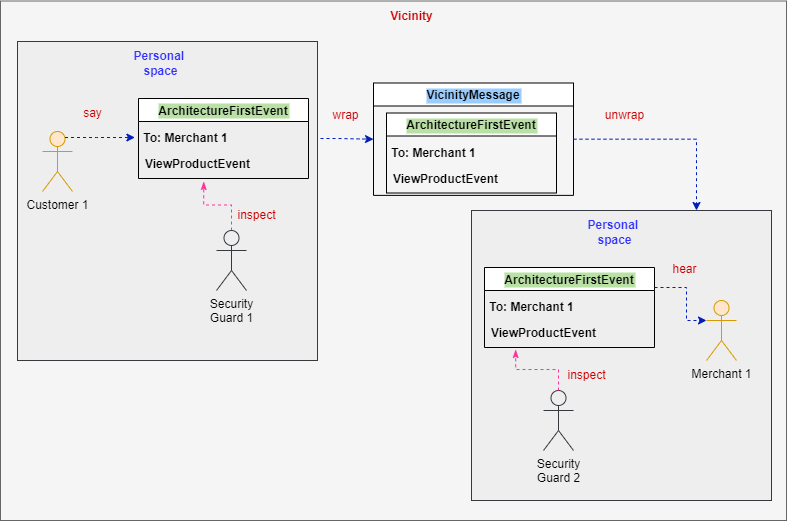

The diagram above was exported from draw.io. Its source (the exported page's mxGraphModel, read from the mxfile embedded in the PNG):
<mxGraphModel dx="1698" dy="516" grid="1" gridSize="10" guides="1" tooltips="1" connect="1" arrows="1" fold="1" page="1" pageScale="1" pageWidth="850" pageHeight="1100" math="0" shadow="0">
  <root>
    <mxCell id="SmO0bHsrY7uEvmKGKS7B-0" />
    <mxCell id="SmO0bHsrY7uEvmKGKS7B-1" parent="SmO0bHsrY7uEvmKGKS7B-0" />
    <mxCell id="SmO0bHsrY7uEvmKGKS7B-2" value="" style="rounded=0;whiteSpace=wrap;html=1;fontSize=12;fillColor=#f5f5f5;strokeColor=#666666;fontColor=#333333;" vertex="1" parent="SmO0bHsrY7uEvmKGKS7B-1">
      <mxGeometry x="-46" y="20.5" width="786" height="519.5" as="geometry" />
    </mxCell>
    <mxCell id="SmO0bHsrY7uEvmKGKS7B-9" value="&lt;b&gt;Vicinity&lt;br&gt;&lt;/b&gt;" style="text;html=1;resizable=0;autosize=1;align=center;verticalAlign=middle;points=[];fillColor=none;strokeColor=none;rounded=0;fontSize=12;fontColor=#CC0000;" vertex="1" parent="SmO0bHsrY7uEvmKGKS7B-1">
      <mxGeometry x="330" y="21" width="70" height="30" as="geometry" />
    </mxCell>
    <mxCell id="SmO0bHsrY7uEvmKGKS7B-10" value="&lt;font color=&quot;#cc0000&quot;&gt;say&lt;/font&gt;" style="text;html=1;resizable=0;autosize=1;align=center;verticalAlign=middle;points=[];fillColor=none;strokeColor=none;rounded=0;fontSize=12;fontColor=#3333FF;" vertex="1" parent="SmO0bHsrY7uEvmKGKS7B-1">
      <mxGeometry x="26" y="121" width="40" height="30" as="geometry" />
    </mxCell>
    <mxCell id="XDsS1M4SgnBuk9ZRhGCU-3" value="" style="group" vertex="1" connectable="0" parent="SmO0bHsrY7uEvmKGKS7B-1">
      <mxGeometry x="327" y="102.5" width="200" height="120" as="geometry" />
    </mxCell>
    <mxCell id="XDsS1M4SgnBuk9ZRhGCU-4" value="VicinityMessage" style="swimlane;fontSize=12;fontColor=#000000;labelBackgroundColor=#99CCFF;" vertex="1" parent="XDsS1M4SgnBuk9ZRhGCU-3">
      <mxGeometry width="200" height="112.38095238095238" as="geometry" />
    </mxCell>
    <mxCell id="XDsS1M4SgnBuk9ZRhGCU-9" value="" style="group" vertex="1" connectable="0" parent="XDsS1M4SgnBuk9ZRhGCU-4">
      <mxGeometry y="30" width="170" height="81" as="geometry" />
    </mxCell>
    <mxCell id="XDsS1M4SgnBuk9ZRhGCU-10" value="ArchitectureFirstEvent" style="swimlane;fontSize=12;fontColor=#000000;labelBackgroundColor=#B9E0A5;" vertex="1" parent="XDsS1M4SgnBuk9ZRhGCU-9">
      <mxGeometry x="13" width="170" height="80" as="geometry" />
    </mxCell>
    <mxCell id="XDsS1M4SgnBuk9ZRhGCU-11" value="ViewProductEvent" style="text;html=1;align=center;verticalAlign=middle;resizable=0;points=[];autosize=1;strokeColor=none;fillColor=none;fontSize=12;fontColor=#000000;fontStyle=1" vertex="1" parent="XDsS1M4SgnBuk9ZRhGCU-9">
      <mxGeometry x="7" y="51" width="130" height="30" as="geometry" />
    </mxCell>
    <mxCell id="XDsS1M4SgnBuk9ZRhGCU-12" value="To: Merchant 1" style="text;html=1;align=center;verticalAlign=middle;resizable=0;points=[];autosize=1;strokeColor=none;fillColor=none;fontSize=12;fontColor=#000000;fontStyle=1" vertex="1" parent="XDsS1M4SgnBuk9ZRhGCU-9">
      <mxGeometry x="5" y="25" width="110" height="30" as="geometry" />
    </mxCell>
    <mxCell id="XDsS1M4SgnBuk9ZRhGCU-13" value="" style="edgeStyle=elbowEdgeStyle;elbow=horizontal;endArrow=classic;html=1;rounded=0;dashed=1;fontSize=12;fontColor=#CC0000;fillColor=#0050ef;strokeColor=#001DBC;exitX=1;exitY=0.5;exitDx=0;exitDy=0;entryX=0;entryY=0.5;entryDx=0;entryDy=0;" edge="1" parent="SmO0bHsrY7uEvmKGKS7B-1" source="XDsS1M4SgnBuk9ZRhGCU-0" target="XDsS1M4SgnBuk9ZRhGCU-4">
      <mxGeometry width="50" height="50" relative="1" as="geometry">
        <mxPoint x="311" y="250.2" as="sourcePoint" />
        <mxPoint x="375.51" y="249.99999999999994" as="targetPoint" />
        <Array as="points">
          <mxPoint x="291" y="170" />
          <mxPoint x="393.5" y="233.2" />
        </Array>
      </mxGeometry>
    </mxCell>
    <mxCell id="XDsS1M4SgnBuk9ZRhGCU-14" value="&lt;font color=&quot;#cc0000&quot;&gt;wrap&lt;/font&gt;" style="text;html=1;resizable=0;autosize=1;align=center;verticalAlign=middle;points=[];fillColor=none;strokeColor=none;rounded=0;fontSize=12;fontColor=#3333FF;" vertex="1" parent="SmO0bHsrY7uEvmKGKS7B-1">
      <mxGeometry x="274" y="120" width="50" height="30" as="geometry" />
    </mxCell>
    <mxCell id="XDsS1M4SgnBuk9ZRhGCU-19" value="" style="rounded=0;whiteSpace=wrap;html=1;fontSize=12;fillColor=#eeeeee;strokeColor=#36393d;" vertex="1" parent="SmO0bHsrY7uEvmKGKS7B-1">
      <mxGeometry x="425" y="230" width="300" height="290" as="geometry" />
    </mxCell>
    <object label="Merchant 1" id="XDsS1M4SgnBuk9ZRhGCU-20">
      <mxCell style="shape=umlActor;verticalLabelPosition=bottom;verticalAlign=top;html=1;outlineConnect=0;fillColor=#ffe6cc;strokeColor=#d79b00;" vertex="1" parent="SmO0bHsrY7uEvmKGKS7B-1">
        <mxGeometry x="660" y="320" width="30" height="60" as="geometry" />
      </mxCell>
    </object>
    <mxCell id="XDsS1M4SgnBuk9ZRhGCU-21" value="&lt;b&gt;Personal&amp;nbsp;&lt;br&gt;space&lt;br&gt;&lt;/b&gt;" style="text;html=1;resizable=0;autosize=1;align=center;verticalAlign=middle;points=[];fillColor=none;strokeColor=none;rounded=0;fontSize=12;fontColor=#3333FF;" vertex="1" parent="SmO0bHsrY7uEvmKGKS7B-1">
      <mxGeometry x="528" y="232" width="80" height="40" as="geometry" />
    </mxCell>
    <mxCell id="XDsS1M4SgnBuk9ZRhGCU-22" value="" style="group" vertex="1" connectable="0" parent="SmO0bHsrY7uEvmKGKS7B-1">
      <mxGeometry x="425" y="287" width="170" height="81" as="geometry" />
    </mxCell>
    <mxCell id="XDsS1M4SgnBuk9ZRhGCU-23" value="ArchitectureFirstEvent" style="swimlane;fontSize=12;fontColor=#000000;labelBackgroundColor=#B9E0A5;" vertex="1" parent="XDsS1M4SgnBuk9ZRhGCU-22">
      <mxGeometry x="13" width="170" height="80" as="geometry" />
    </mxCell>
    <mxCell id="XDsS1M4SgnBuk9ZRhGCU-24" value="ViewProductEvent" style="text;html=1;align=center;verticalAlign=middle;resizable=0;points=[];autosize=1;strokeColor=none;fillColor=none;fontSize=12;fontColor=#000000;fontStyle=1" vertex="1" parent="XDsS1M4SgnBuk9ZRhGCU-22">
      <mxGeometry x="7" y="51" width="130" height="30" as="geometry" />
    </mxCell>
    <mxCell id="XDsS1M4SgnBuk9ZRhGCU-25" value="To: Merchant 1" style="text;html=1;align=center;verticalAlign=middle;resizable=0;points=[];autosize=1;strokeColor=none;fillColor=none;fontSize=12;fontColor=#000000;fontStyle=1" vertex="1" parent="XDsS1M4SgnBuk9ZRhGCU-22">
      <mxGeometry x="5" y="25" width="110" height="30" as="geometry" />
    </mxCell>
    <mxCell id="XDsS1M4SgnBuk9ZRhGCU-26" value="" style="edgeStyle=elbowEdgeStyle;elbow=horizontal;endArrow=classic;html=1;rounded=0;dashed=1;fontSize=12;fontColor=#CC0000;fillColor=#0050ef;strokeColor=#001DBC;exitX=1;exitY=0.25;exitDx=0;exitDy=0;entryX=0;entryY=0.3333333333333333;entryDx=0;entryDy=0;entryPerimeter=0;" edge="1" parent="SmO0bHsrY7uEvmKGKS7B-1" source="XDsS1M4SgnBuk9ZRhGCU-23" target="XDsS1M4SgnBuk9ZRhGCU-20">
      <mxGeometry width="50" height="50" relative="1" as="geometry">
        <mxPoint x="556" y="420" as="sourcePoint" />
        <mxPoint x="470" y="480" as="targetPoint" />
        <Array as="points">
          <mxPoint x="640" y="307" />
          <mxPoint x="526" y="370" />
        </Array>
      </mxGeometry>
    </mxCell>
    <mxCell id="XDsS1M4SgnBuk9ZRhGCU-27" value="&lt;font color=&quot;#cc0000&quot;&gt;hear&lt;/font&gt;" style="text;html=1;resizable=0;autosize=1;align=center;verticalAlign=middle;points=[];fillColor=none;strokeColor=none;rounded=0;fontSize=12;fontColor=#3333FF;" vertex="1" parent="SmO0bHsrY7uEvmKGKS7B-1">
      <mxGeometry x="613" y="274" width="50" height="30" as="geometry" />
    </mxCell>
    <mxCell id="XDsS1M4SgnBuk9ZRhGCU-28" value="&lt;font color=&quot;#cc0000&quot;&gt;unwrap&lt;/font&gt;" style="text;html=1;resizable=0;autosize=1;align=center;verticalAlign=middle;points=[];fillColor=none;strokeColor=none;rounded=0;fontSize=12;fontColor=#3333FF;" vertex="1" parent="SmO0bHsrY7uEvmKGKS7B-1">
      <mxGeometry x="548" y="120" width="60" height="30" as="geometry" />
    </mxCell>
    <mxCell id="XDsS1M4SgnBuk9ZRhGCU-29" value="" style="edgeStyle=elbowEdgeStyle;elbow=horizontal;endArrow=classic;html=1;rounded=0;dashed=1;fontSize=12;fontColor=#CC0000;fillColor=#0050ef;strokeColor=#001DBC;exitX=1;exitY=0.5;exitDx=0;exitDy=0;entryX=0.75;entryY=0;entryDx=0;entryDy=0;" edge="1" parent="SmO0bHsrY7uEvmKGKS7B-1" source="XDsS1M4SgnBuk9ZRhGCU-4" target="XDsS1M4SgnBuk9ZRhGCU-19">
      <mxGeometry width="50" height="50" relative="1" as="geometry">
        <mxPoint x="582.5" y="190" as="sourcePoint" />
        <mxPoint x="647.5" y="190.69047619047615" as="targetPoint" />
        <Array as="points">
          <mxPoint x="650" y="210" />
          <mxPoint x="714" y="265.2" />
        </Array>
      </mxGeometry>
    </mxCell>
    <mxCell id="SmO0bHsrY7uEvmKGKS7B-3" value="" style="rounded=0;whiteSpace=wrap;html=1;fontSize=12;fillColor=#eeeeee;strokeColor=#36393d;" vertex="1" parent="SmO0bHsrY7uEvmKGKS7B-1">
      <mxGeometry x="-29" y="61" width="300" height="319" as="geometry" />
    </mxCell>
    <object label="Customer 1" id="SmO0bHsrY7uEvmKGKS7B-4">
      <mxCell style="shape=umlActor;verticalLabelPosition=bottom;verticalAlign=top;html=1;outlineConnect=0;fillColor=#ffe6cc;strokeColor=#d79b00;" vertex="1" parent="SmO0bHsrY7uEvmKGKS7B-1">
        <mxGeometry x="-4" y="151" width="30" height="60" as="geometry" />
      </mxCell>
    </object>
    <mxCell id="SmO0bHsrY7uEvmKGKS7B-5" value="&lt;b&gt;Personal&amp;nbsp;&lt;br&gt;space&lt;br&gt;&lt;/b&gt;" style="text;html=1;resizable=0;autosize=1;align=center;verticalAlign=middle;points=[];fillColor=none;strokeColor=none;rounded=0;fontSize=12;fontColor=#3333FF;" vertex="1" parent="SmO0bHsrY7uEvmKGKS7B-1">
      <mxGeometry x="74" y="63" width="80" height="40" as="geometry" />
    </mxCell>
    <mxCell id="XDsS1M4SgnBuk9ZRhGCU-7" value="" style="group" vertex="1" connectable="0" parent="SmO0bHsrY7uEvmKGKS7B-1">
      <mxGeometry x="79" y="118" width="170" height="81" as="geometry" />
    </mxCell>
    <mxCell id="XDsS1M4SgnBuk9ZRhGCU-0" value="ArchitectureFirstEvent" style="swimlane;fontSize=12;fontColor=#000000;labelBackgroundColor=#B9E0A5;" vertex="1" parent="XDsS1M4SgnBuk9ZRhGCU-7">
      <mxGeometry x="13" width="170" height="80" as="geometry" />
    </mxCell>
    <mxCell id="XDsS1M4SgnBuk9ZRhGCU-1" value="ViewProductEvent" style="text;html=1;align=center;verticalAlign=middle;resizable=0;points=[];autosize=1;strokeColor=none;fillColor=none;fontSize=12;fontColor=#000000;fontStyle=1" vertex="1" parent="XDsS1M4SgnBuk9ZRhGCU-7">
      <mxGeometry x="7" y="51" width="130" height="30" as="geometry" />
    </mxCell>
    <mxCell id="XDsS1M4SgnBuk9ZRhGCU-6" value="To: Merchant 1" style="text;html=1;align=center;verticalAlign=middle;resizable=0;points=[];autosize=1;strokeColor=none;fillColor=none;fontSize=12;fontColor=#000000;fontStyle=1" vertex="1" parent="XDsS1M4SgnBuk9ZRhGCU-7">
      <mxGeometry x="5" y="25" width="110" height="30" as="geometry" />
    </mxCell>
    <mxCell id="SmO0bHsrY7uEvmKGKS7B-6" value="" style="edgeStyle=elbowEdgeStyle;elbow=horizontal;endArrow=classic;html=1;rounded=0;dashed=1;fontSize=12;fontColor=#CC0000;fillColor=#0050ef;strokeColor=#001DBC;exitX=0.75;exitY=0.1;exitDx=0;exitDy=0;exitPerimeter=0;entryX=0.04;entryY=0.467;entryDx=0;entryDy=0;entryPerimeter=0;" edge="1" parent="SmO0bHsrY7uEvmKGKS7B-1" source="SmO0bHsrY7uEvmKGKS7B-4" target="XDsS1M4SgnBuk9ZRhGCU-6">
      <mxGeometry width="50" height="50" relative="1" as="geometry">
        <mxPoint x="102" y="251" as="sourcePoint" />
        <mxPoint x="-108" y="212" as="targetPoint" />
        <Array as="points">
          <mxPoint x="50" y="160" />
          <mxPoint x="72" y="201" />
        </Array>
      </mxGeometry>
    </mxCell>
    <mxCell id="XDsS1M4SgnBuk9ZRhGCU-32" style="edgeStyle=orthogonalEdgeStyle;rounded=0;orthogonalLoop=1;jettySize=auto;html=1;exitX=0.5;exitY=0;exitDx=0;exitDy=0;exitPerimeter=0;entryX=0.548;entryY=1.067;entryDx=0;entryDy=0;entryPerimeter=0;dashed=1;fontSize=12;fontColor=#000000;endArrow=classicThin;endFill=1;strokeColor=#FF3399;strokeWidth=1;elbow=vertical;spacing=1;" edge="1" parent="SmO0bHsrY7uEvmKGKS7B-1" source="XDsS1M4SgnBuk9ZRhGCU-31" target="XDsS1M4SgnBuk9ZRhGCU-1">
      <mxGeometry relative="1" as="geometry" />
    </mxCell>
    <object label="Security&lt;br&gt;Guard 1" id="XDsS1M4SgnBuk9ZRhGCU-31">
      <mxCell style="shape=umlActor;verticalLabelPosition=bottom;verticalAlign=top;html=1;outlineConnect=0;fillColor=#eeeeee;strokeColor=#36393d;" vertex="1" parent="SmO0bHsrY7uEvmKGKS7B-1">
        <mxGeometry x="170" y="250" width="30" height="60" as="geometry" />
      </mxCell>
    </object>
    <mxCell id="XDsS1M4SgnBuk9ZRhGCU-33" value="&lt;font color=&quot;#cc0000&quot;&gt;say&lt;/font&gt;" style="text;html=1;resizable=0;autosize=1;align=center;verticalAlign=middle;points=[];fillColor=none;strokeColor=none;rounded=0;fontSize=12;fontColor=#3333FF;" vertex="1" parent="SmO0bHsrY7uEvmKGKS7B-1">
      <mxGeometry x="26" y="118" width="40" height="30" as="geometry" />
    </mxCell>
    <mxCell id="XDsS1M4SgnBuk9ZRhGCU-34" value="&lt;font color=&quot;#cc0000&quot;&gt;inspect&lt;/font&gt;" style="text;html=1;resizable=0;autosize=1;align=center;verticalAlign=middle;points=[];fillColor=none;strokeColor=none;rounded=0;fontSize=12;fontColor=#3333FF;" vertex="1" parent="SmO0bHsrY7uEvmKGKS7B-1">
      <mxGeometry x="180" y="220" width="60" height="30" as="geometry" />
    </mxCell>
    <object label="Security&lt;br&gt;Guard 2" id="XDsS1M4SgnBuk9ZRhGCU-35">
      <mxCell style="shape=umlActor;verticalLabelPosition=bottom;verticalAlign=top;html=1;outlineConnect=0;fillColor=#eeeeee;strokeColor=#36393d;" vertex="1" parent="SmO0bHsrY7uEvmKGKS7B-1">
        <mxGeometry x="497" y="410" width="30" height="60" as="geometry" />
      </mxCell>
    </object>
    <mxCell id="XDsS1M4SgnBuk9ZRhGCU-36" value="&lt;font color=&quot;#cc0000&quot;&gt;inspect&lt;/font&gt;" style="text;html=1;resizable=0;autosize=1;align=center;verticalAlign=middle;points=[];fillColor=none;strokeColor=none;rounded=0;fontSize=12;fontColor=#3333FF;" vertex="1" parent="SmO0bHsrY7uEvmKGKS7B-1">
      <mxGeometry x="510" y="380" width="60" height="30" as="geometry" />
    </mxCell>
    <mxCell id="XDsS1M4SgnBuk9ZRhGCU-37" style="edgeStyle=orthogonalEdgeStyle;rounded=0;orthogonalLoop=1;jettySize=auto;html=1;exitX=0.5;exitY=0;exitDx=0;exitDy=0;exitPerimeter=0;entryX=0.286;entryY=1.033;entryDx=0;entryDy=0;entryPerimeter=0;dashed=1;fontSize=12;fontColor=#000000;endArrow=classicThin;endFill=1;strokeColor=#FF3399;strokeWidth=1;elbow=vertical;spacing=1;" edge="1" parent="SmO0bHsrY7uEvmKGKS7B-1" source="XDsS1M4SgnBuk9ZRhGCU-35" target="XDsS1M4SgnBuk9ZRhGCU-24">
      <mxGeometry relative="1" as="geometry">
        <mxPoint x="497.8" y="428.99" as="sourcePoint" />
        <mxPoint x="470.04" y="380" as="targetPoint" />
      </mxGeometry>
    </mxCell>
  </root>
</mxGraphModel>